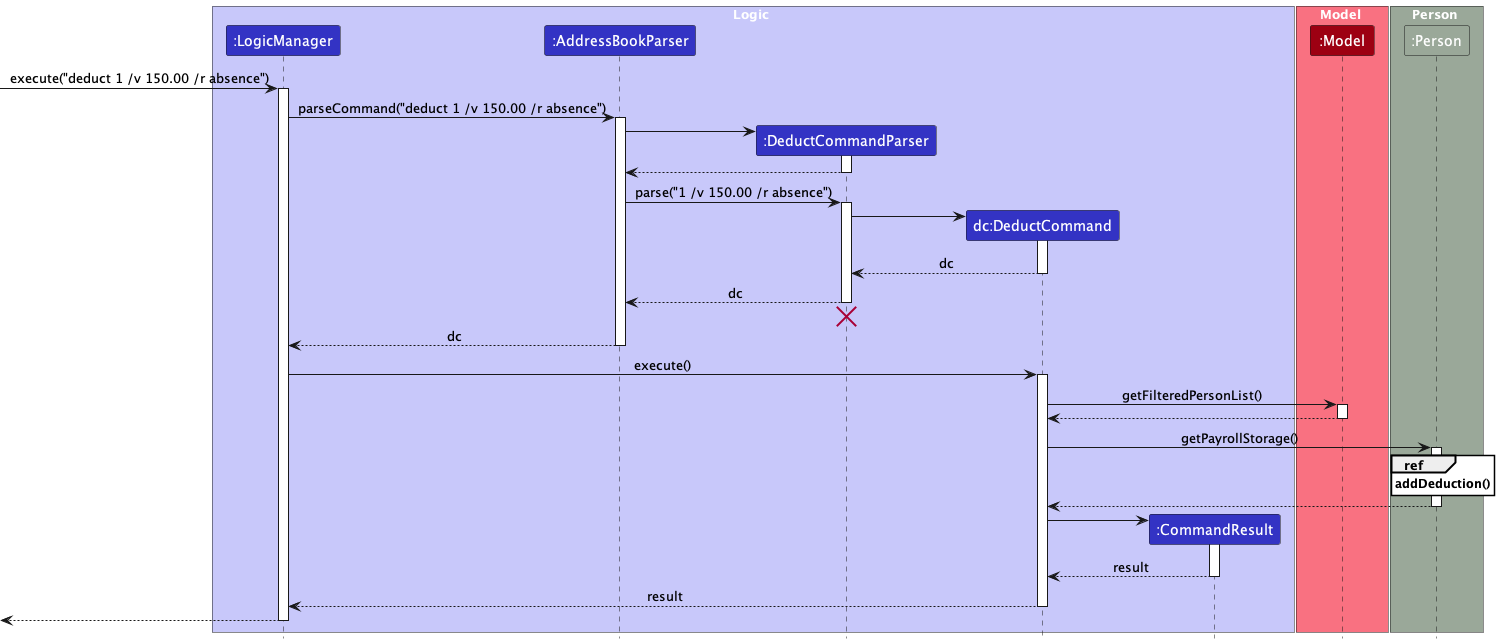

The diagram above was rendered by PlantUML. Its source (embedded in the PNG):
@startuml
!include style.puml
skinparam ArrowFontStyle plain
skinparam sequenceReferenceBackgroundColor white

box Logic LOGIC_COLOR_T1
participant ":LogicManager" as LogicManager LOGIC_COLOR
participant ":AddressBookParser" as AddressBookParser LOGIC_COLOR
participant ":DeductCommandParser" as DeductCommandParser LOGIC_COLOR
participant "dc:DeductCommand" as DeductCommand LOGIC_COLOR
participant ":CommandResult" as CommandResult LOGIC_COLOR
end box

box Model MODEL_COLOR_T1
participant ":Model" as Model MODEL_COLOR
end box

box Person PERSON_COLOR
participant ":Person" as Person PERSON_COLOR
end box

[-> LogicManager : execute("deduct 1 /v 150.00 /r absence")
activate LogicManager

LogicManager -> AddressBookParser : parseCommand("deduct 1 /v 150.00 /r absence")
activate AddressBookParser

create DeductCommandParser
AddressBookParser -> DeductCommandParser
activate DeductCommandParser

DeductCommandParser --> AddressBookParser
deactivate DeductCommandParser

AddressBookParser -> DeductCommandParser : parse("1 /v 150.00 /r absence")
activate DeductCommandParser

create DeductCommand
DeductCommandParser -> DeductCommand
activate DeductCommand

DeductCommand --> DeductCommandParser : dc
deactivate DeductCommand

DeductCommandParser --> AddressBookParser : dc
deactivate DeductCommandParser
'Hidden arrow to position the destroy marker below the end of the activation bar.
DeductCommandParser -[hidden]-> AddressBookParser
destroy DeductCommandParser

AddressBookParser --> LogicManager : dc
deactivate AddressBookParser

LogicManager -> DeductCommand : execute()
activate DeductCommand

DeductCommand -> Model : getFilteredPersonList()
activate Model

Model --> DeductCommand:
deactivate Model

DeductCommand -> Person : getPayrollStorage()
activate Person

ref over Person : **addDeduction()**

Person --> DeductCommand :
deactivate Person

create CommandResult
DeductCommand -> CommandResult
activate CommandResult

CommandResult --> DeductCommand : result
deactivate CommandResult

DeductCommand --> LogicManager : result
deactivate DeductCommand

[<--LogicManager
deactivate LogicManager
@enduml